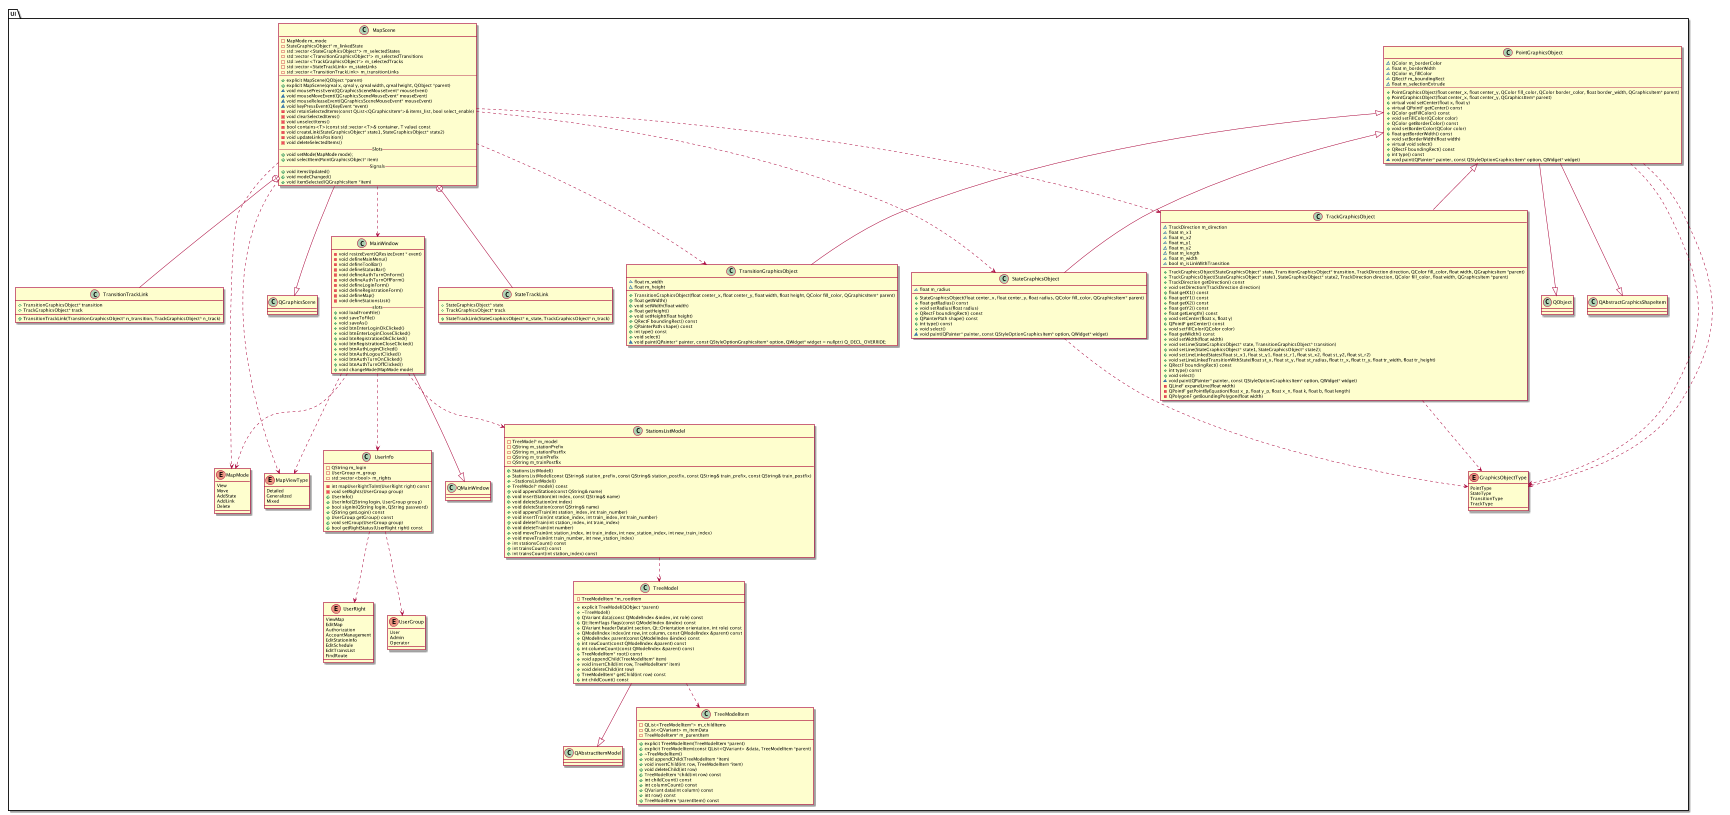

The diagram above was rendered by PlantUML. Its source (embedded in the PNG):
@startuml

package UI {

PointGraphicsObject <|-- StateGraphicsObject
PointGraphicsObject <|-- TrackGraphicsObject
PointGraphicsObject <|-- TransitionGraphicsObject
MapScene --|> QGraphicsScene
MainWindow --|> QMainWindow
PointGraphicsObject --|> QObject
PointGraphicsObject --|> QAbstractGraphicsShapeItem
TreeModel --|> QAbstractItemModel

MapScene ..> StateGraphicsObject
MapScene ..> TransitionGraphicsObject
MapScene ..> TrackGraphicsObject
MapScene +-- StateTrackLink
MapScene +-- TransitionTrackLink
MapScene ..> MapMode
MapScene ..> MapViewType
PointGraphicsObject ..> GraphicsObjectType
StateGraphicsObject ..> GraphicsObjectType
PointGraphicsObject ..> GraphicsObjectType
TrackGraphicsObject ..> GraphicsObjectType
TreeModel ..> TreeModelItem
StationsListModel ..> TreeModel
MainWindow ..> StationsListModel
MapScene ..> MainWindow
UserInfo ..> UserRight
UserInfo ..> UserGroup
MainWindow ..> UserInfo
MainWindow ..> MapMode
MainWindow ..> MapViewType

class QGraphicsScene {
}

class QObject {
}

class QAbstractGraphicsShapeItem {
}

class QAbstractItemModel {
}

class QMainWindow {
}

class StateTrackLink {
+ StateGraphicsObject* state
+ TrackGraphicsObject* track
+ StateTrackLink(StateGraphicsObject* n_state, TrackGraphicsObject* n_track)
}

class TransitionTrackLink {
+ TransitionGraphicsObject* transition
+ TrackGraphicsObject* track
+ TransitionTrackLink(TransitionGraphicsObject* n_transition, TrackGraphicsObject* n_track)
}

enum MapMode {
View
Move
AddState
AddLink
Delete
}
enum MapViewType {
Detailed
Generalized
Mixed
}

class MapScene {
- MapMode m_mode
- StateGraphicsObject* m_linkedState
- std::vector<StateGraphicsObject*> m_selectedStates
- std::vector<TransitionGraphicsObject*> m_selectedTransitions
- std::vector<TrackGraphicsObject*> m_selectedTracks
- std::vector<StateTrackLink> m_stateLinks
- std::vector<TransitionTrackLink> m_transitionLinks
----
+ explicit MapScene(QObject *parent)
+ explicit MapScene(qreal x, qreal y, qreal width, qreal height, QObject *parent)
~ void mousePressEvent(QGraphicsSceneMouseEvent* mouseEvent)
~ void mouseMoveEvent(QGraphicsSceneMouseEvent* mouseEvent)
~ void mouseReleaseEvent(QGraphicsSceneMouseEvent* mouseEvent)
~ void keyPressEvent(QKeyEvent *event)
- void retainSelectedItems(const QList<QGraphicsItem*>& items_list, bool select_enable)
- void clearSelectedItems()
- void unselectItems()
- bool contains<T>(const std::vector<T>& container, T value) const
- void createLink(StateGraphicsObject* state1, StateGraphicsObject* state2)
- void updateLinksPosition()
- void deleteSelectedItems()
--Slots--
+ void setMode(MapMode mode);
+ void selectItem(PointGraphicsObject* item)
--Signals--
+ void itemsUpdated()
+ void modeChanged()
+ void itemSelected(QGraphicsItem *item)
}
enum GraphicsObjectType {
PointType
StateType
TransitionType
TrackType
}

class PointGraphicsObject {
~ QColor m_borderColor
~ float m_borderWidth
~ QColor m_fillColor
~ QRectF m_boundingRect
~ float m_selectionExtrude
----
+ PointGraphicsObject(float center_x, float center_y, QColor fill_color, QColor border_color, float border_width, QGraphicsItem* parent)
+ PointGraphicsObject(float center_x, float center_y, QGraphicsItem* parent)
+ virtual void setCenter(float x, float y)
+ virtual QPointF getCenter() const
+ QColor getFillColor() const
+ void setFillColor(QColor color)
+ QColor getBorderColor() const
+ void setBorderColor(QColor color)
+ float getBorderWidth() const
+ void setBorderWidth(float width)
+ virtual void select()
+ QRectF boundingRect() const
+ int type() const
~ void paint(QPainter* painter, const QStyleOptionGraphicsItem* option, QWidget* widget)
}

class StateGraphicsObject {
~ float m_radius
+ StateGraphicsObject(float center_x, float center_y, float radius, QColor fill_color, QGraphicsItem* parent)
+ float getRadius() const
+ void setRadius(float radius)
+ QRectF boundingRect() const
+ QPainterPath shape() const
+ int type() const
+ void select()
~ void paint(QPainter* painter, const QStyleOptionGraphicsItem* option, QWidget* widget)
}

class TrackGraphicsObject {
~ TrackDirection m_direction
~ float m_x1
~ float m_x2
~ float m_y1
~ float m_y2
~ float m_length
~ float m_width
~ bool m_isLinkWithTransition
+ TrackGraphicsObject(StateGraphicsObject* state, TransitionGraphicsObject* transition, TrackDirection direction, QColor fill_color, float width, QGraphicsItem *parent)
+ TrackGraphicsObject(StateGraphicsObject* state1, StateGraphicsObject* state2, TrackDirection direction, QColor fill_color, float width, QGraphicsItem *parent)
+ TrackDirection getDirection() const
+ void setDirection(TrackDirection direction)
+ float getX1() const
+ float getY1() const
+ float getX2() const
+ float getY2() const
+ float getLength() const
+ void setCenter(float x, float y)
+ QPointF getCenter() const
+ void setFillColor(QColor color)
+ float getWidth() const
+ void setWidth(float width)
+ void setLine(StateGraphicsObject* state, TransitionGraphicsObject* transition)
+ void setLine(StateGraphicsObject* state1, StateGraphicsObject* state2);
+ void setLineLinkedStates(float st_x1, float st_y1, float st_r1, float st_x2, float st_y2, float st_r2)
+ void setLineLinkedTransitionWithState(float st_x, float st_y, float st_radius, float tr_x, float tr_y, float tr_width, float tr_height)
+ QRectF boundingRect() const
+ int type() const
+ void select()
~ void paint(QPainter* painter, const QStyleOptionGraphicsItem* option, QWidget* widget)
- QLineF expandLine(float width)
- QPointF getPointByEquation(float x_p, float y_p, float x_n, float k, float b, float length)
- QPolygonF getBoundingPolygon(float width)
}

class TransitionGraphicsObject {
~ float m_width
~ float m_height
+ TransitionGraphicsObject(float center_x, float center_y, float width, float height, QColor fill_color, QGraphicsItem* parent)
+ float getWidth()
+ void setWidth(float width)
+ float getHeight()
+ void setHeight(float height)
+ QRectF boundingRect() const
+ QPainterPath shape() const
+ int type() const
+ void select()
~ void paint(QPainter* painter, const QStyleOptionGraphicsItem* option, QWidget* widget = nullptr) Q_DECL_OVERRIDE;
}

class StationsListModel {
- TreeModel* m_model
- QString m_stationPrefix
- QString m_stationPostfix
- QString m_trainPrefix
- QString m_trainPostfix
+ StationsListModel()
+ StationsListModel(const QString& station_prefix, const QString& station_postfix, const QString& train_prefix, const QString& train_postfix)
+ ~StationsListModel()
+ TreeModel* model() const
+ void appendStation(const QString& name)
+ void insertStation(int index, const QString& name)
+ void deleteStation(int index)
+ void deleteStation(const QString& name)
+ void appendTrain(int station_index, int train_number)
+ void insertTrain(int station_index, int train_index, int train_number)
+ void deleteTrain(int station_index, int train_index)
+ void deleteTrain(int number)
+ void moveTrain(int station_index, int train_index, int new_station_index, int new_train_index)
+ void moveTrain(int train_number, int new_station_index)
+ int stationsCount() const
+ int trainsCount() const
+ int trainsCount(int station_index) const
}

class TreeModel {
- TreeModelItem *m_rootItem
+ explicit TreeModel(QObject *parent)
+ ~TreeModel()
+ QVariant data(const QModelIndex &index, int role) const
+ Qt::ItemFlags flags(const QModelIndex &index) const
+ QVariant headerData(int section, Qt::Orientation orientation, int role) const
+ QModelIndex index(int row, int column, const QModelIndex &parent) const
+ QModelIndex parent(const QModelIndex &index) const
+ int rowCount(const QModelIndex &parent) const
+ int columnCount(const QModelIndex &parent) const
+ TreeModelItem* root() const
+ void appendChild(TreeModelItem* item)
+ void insertChild(int row, TreeModelItem* item)
+ void deleteChild(int row)
+ TreeModelItem* getChild(int row) const
+ int childCount() const
}

class TreeModelItem {
- QList<TreeModelItem*> m_childItems
- QList<QVariant> m_itemData
- TreeModelItem* m_parentItem
+ explicit TreeModelItem(TreeModelItem *parent)
+ explicit TreeModelItem(const QList<QVariant> &data, TreeModelItem *parent)
+ ~TreeModelItem()
+ void appendChild(TreeModelItem *item)
+ void insertChild(int row, TreeModelItem *item)
+ void deleteChild(int row)
+ TreeModelItem *child(int row) const
+ int childCount() const
+ int columnCount() const
+ QVariant data(int column) const
+ int row() const
+ TreeModelItem *parentItem() const
}

class MainWindow {
- void resizeEvent(QResizeEvent * event)
- void defineMainMenu()
- void defineToolBar()
- void defineStatusBar()
- void defineAuthTurnOnForm()
- void defineAuthTurnOffForm()
- void defineLoginForm()
- void defineRegistrationForm()
- void defineMap()
- void defineStationsList()

--slots--
+ void loadFromFile()
+ void saveToFile()
+ void saveAs()
+ void btnEnterLoginOkClicked()
+ void btnEnterLoginCloseClicked()
+ void btnRegistrationOkClicked()
+ void btnRegistrationCloseClicked()
+ void btnAuthLoginClicked()
+ void btnAuthLogoutClicked()
+ void btnAuthTurnOnClicked()
+ void btnAuthTurnOffClicked()
+ void changeMode(MapMode mode)
}

class UserInfo {
- QString m_login
- UserGroup m_group
- std::vector<bool> m_rights
- int mapUserRightToInt(UserRight right) const
- void setRights(UserGroup group)
+ UserInfo()
+ UserInfo(QString login, UserGroup group)
+ bool signIn(QString login, QString password)
+ QString getLogin() const
+ UserGroup getGroup() const
+ void setGroup(UserGroup group)
+ bool getRightStatus(UserRight right) const
}

enum UserRight {
ViewMap
EditMap
Authorization
AccountManagement
EditStationInfo
EditSchedule
EditTrainsList
FindRoute
}

enum UserGroup {
User
Admin
Operator
}

}

@enduml